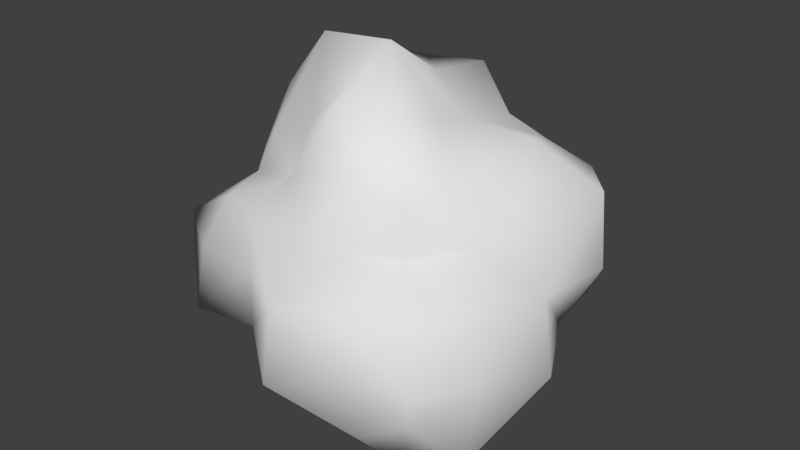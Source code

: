 # Source: Asteroid_001_flipped.blend  (saved by Blender 2.79.0; exported with 4.5.12 LTS)
import bpy
from mathutils import Matrix  # noqa: F401  (used for matrix-valued properties, if any)

bpy.ops.wm.read_factory_settings(use_empty=True)
scene = bpy.context.scene
scene.name = 'Scene'

# ---- collections
col_collection_1 = bpy.data.collections.new('Collection 1'); scene.collection.children.link(col_collection_1)

# ---- materials (node trees are filled in below, after node groups)
mat_material = bpy.data.materials.new('Material')
mat_material.alpha_threshold = 0.0
mat_material.use_transparent_shadow = False
mat_material.roughness = 0.5
mat_material.line_color = (0.0, 0.0, 0.0, 1.0)

# ---- material node trees

# ---- world
world_world = bpy.data.worlds.new('World'); scene.world = world_world
world_world.color = (0.05088, 0.05088, 0.05088)
world_world.use_sun_shadow = False
world_world.sun_shadow_jitter_overblur = 0.0
world_world.cycles.sampling_method = 'MANUAL'

# ---- meshes
me_cube = bpy.data.meshes.new('Cube')
me_cube.from_pydata([(4.54e-08, 1.008, 1.453e-07), (0.3767, 0.8879, 6.706e-08), (-2.235e-08, 1.067, -0.4448), (-0.3924, 0.9292, 1.937e-07), (1.043e-07, 0.8615, 0.3667), (0.3486, 0.8199, 0.3486), (0.3164, 0.7387, -0.3164), (-0.3776, 0.8927, -0.3776), (-0.3388, 0.7951, 0.3388), (-1.136e-07, -0.8303, -2.226e-07), (0.0, -0.6068, 0.2699), (-0.2926, -0.6666, -9.686e-08), (-2.235e-07, -0.8971, -0.3802), (0.314, -0.7228, -3.204e-07), (0.2566, -0.5882, 0.2566), (-0.2848, -0.6591, 0.2848), (-0.2914, -0.6757, -0.2914), (0.3099, -0.7223, -0.3099), (0.8891, 0.0, -2.505e-07), (0.7439, -7.451e-09, 0.322), (0.7438, -0.322, -3.353e-07), (0.9453, 7.451e-09, -0.3985), (0.9442, 0.3981, -1.416e-07), (0.9194, 0.3881, 0.3881), (0.692, -0.2979, 0.2979), (0.7937, -0.3382, -0.3382), (0.7744, 0.3306, -0.3306), (-2.608e-07, 1.676e-08, -0.8777), (0.3945, 1.49e-08, -0.9347), (-3.055e-07, -0.3506, -0.8191), (-0.3313, 2.235e-08, -0.7683), (-1.937e-07, 0.314, -0.7228), (0.3117, 0.3117, -0.727), (0.3958, -0.3958, -0.9386), (-0.2505, -0.2505, -0.5727), (-0.3173, 0.3173, -0.7411), (-0.8463, 0.0, 1.676e-07), (-0.7116, 7.451e-09, -0.3097), (-0.985, -0.4136, 1.043e-07), (-0.8201, -7.451e-09, 0.351), (-0.8703, 0.37, 1.937e-07), (-0.776, 0.3312, -0.3312), (-0.7678, -0.328, -0.328), (-0.6288, -0.2728, 0.2728), (-0.7511, 0.3213, 0.3213), (1.963e-07, -1.49e-08, 1.002), (0.294, -1.49e-08, 0.6701), (1.788e-07, 0.3328, 0.7724), (-0.4056, -1.49e-08, 0.9641), (1.714e-07, -0.3514, 0.8213), (0.324, -0.324, 0.758), (0.2675, 0.2675, 0.6156), (-0.3509, 0.3509, 0.8255), (-0.2644, -0.2644, 0.6078), (0.6825, 0.6825, 0.3445), (0.7113, 0.7113, -2.794e-08), (0.706, 0.706, -0.3565), (0.2791, 0.5537, 0.5537), (1.462e-07, 0.7183, 0.7183), (-0.3465, 0.6864, 0.6864), (0.5891, 0.2971, 0.5891), (0.5766, -1.304e-08, 0.5766), (0.5314, -0.2678, 0.5314), (0.277, 0.5496, -0.5496), (-9.872e-08, 0.6773, -0.6773), (-0.3099, 0.6143, -0.6143), (0.6332, 0.3195, -0.6332), (0.7154, 1.676e-08, -0.7154), (0.7546, -0.3812, -0.7546), (-0.5765, 0.5765, -0.2907), (-0.6299, 0.6299, 2.086e-07), (-0.5651, 0.5651, 0.2849), (-0.5412, 0.2727, -0.5412), (-0.5836, 1.863e-08, -0.5836), (-0.4613, -0.2322, -0.4613), (-0.5874, 0.2962, 0.5874), (-0.6537, -1.304e-08, 0.6537), (-0.514, -0.2589, 0.514), (0.459, -0.459, 0.231), (0.5791, -0.5791, -3.632e-07), (0.64, -0.64, -0.3229), (0.2926, -0.5804, 0.5804), (1.146e-07, -0.546, 0.546), (-0.2182, -0.4339, 0.4339), (0.3304, -0.6546, -0.6546), (-2.962e-07, -0.6252, -0.6252), (-0.2289, -0.4548, -0.4548), (-0.6802, -0.6802, -0.3433), (-0.6453, -0.6453, 2.235e-08), (-0.5413, -0.5413, 0.2728), (0.5064, 0.5064, 0.5064), (0.442, 0.442, -0.442), (-0.5226, 0.5226, -0.5226), (-0.4781, 0.4781, 0.4781), (0.5013, -0.5013, 0.5013), (0.5528, -0.5528, -0.5528), (-0.4233, -0.4233, -0.4233), (-0.3359, -0.3359, 0.3359)], [], [(0, 1, 5, 4), (1, 55, 54, 5), (4, 5, 57, 58), (5, 54, 90, 57), (0, 2, 6, 1), (2, 64, 63, 6), (1, 6, 56, 55), (6, 63, 91, 56), (0, 3, 7, 2), (3, 70, 69, 7), (2, 7, 65, 64), (7, 69, 92, 65), (0, 4, 8, 3), (4, 58, 59, 8), (3, 8, 71, 70), (8, 59, 93, 71), (9, 10, 14, 13), (10, 82, 81, 14), (13, 14, 78, 79), (14, 81, 94, 78), (9, 11, 15, 10), (11, 88, 89, 15), (10, 15, 83, 82), (15, 89, 97, 83), (9, 12, 16, 11), (12, 85, 86, 16), (11, 16, 87, 88), (16, 86, 96, 87), (9, 13, 17, 12), (13, 79, 80, 17), (12, 17, 84, 85), (17, 80, 95, 84), (18, 19, 23, 22), (19, 61, 60, 23), (22, 23, 54, 55), (23, 60, 90, 54), (18, 20, 24, 19), (20, 79, 78, 24), (19, 24, 62, 61), (24, 78, 94, 62), (18, 21, 25, 20), (21, 67, 68, 25), (20, 25, 80, 79), (25, 68, 95, 80), (18, 22, 26, 21), (22, 55, 56, 26), (21, 26, 66, 67), (26, 56, 91, 66), (27, 28, 32, 31), (28, 67, 66, 32), (31, 32, 63, 64), (32, 66, 91, 63), (27, 29, 33, 28), (29, 85, 84, 33), (28, 33, 68, 67), (33, 84, 95, 68), (27, 30, 34, 29), (30, 73, 74, 34), (29, 34, 86, 85), (34, 74, 96, 86), (27, 31, 35, 30), (31, 64, 65, 35), (30, 35, 72, 73), (35, 65, 92, 72), (36, 37, 41, 40), (37, 73, 72, 41), (40, 41, 69, 70), (41, 72, 92, 69), (36, 38, 42, 37), (38, 88, 87, 42), (37, 42, 74, 73), (42, 87, 96, 74), (36, 39, 43, 38), (39, 76, 77, 43), (38, 43, 89, 88), (43, 77, 97, 89), (36, 40, 44, 39), (40, 70, 71, 44), (39, 44, 75, 76), (44, 71, 93, 75), (45, 46, 50, 49), (46, 61, 62, 50), (49, 50, 81, 82), (50, 62, 94, 81), (45, 47, 51, 46), (47, 58, 57, 51), (46, 51, 60, 61), (51, 57, 90, 60), (45, 48, 52, 47), (48, 76, 75, 52), (47, 52, 59, 58), (52, 75, 93, 59), (45, 49, 53, 48), (49, 82, 83, 53), (48, 53, 77, 76), (53, 83, 97, 77)])
me_cube.polygons.foreach_set('use_smooth', [True] * 96)
me_cube.materials.append(mat_material)
me_cube.use_remesh_preserve_volume = False
me_cube.use_remesh_preserve_attributes = False
me_cube.use_mirror_vertex_groups = False
me_cube.update()

# ---- objects
ob_cube = bpy.data.objects.new('Cube', me_cube)

# ---- transforms, parenting, visibility, modifiers, constraints
ob_cube.location = (0.0, 0.0, 0.0)
ob_cube.lock_rotations_4d = False
ob_cube.empty_display_type = 'ARROWS'
ob_cube.lineart.crease_threshold = 0.0

# ---- collection membership
col_collection_1.objects.link(ob_cube)

# ---- scene / render settings (as saved in the file)
scene.frame_start = 1; scene.frame_end = 250; scene.frame_set(1)
scene.render.engine = 'BLENDER_EEVEE_NEXT'
scene.render.resolution_percentage = 50
scene.render.dither_intensity = 0.0
scene.cycles.use_denoising = False
scene.cycles.samples = 128
scene.cycles.sampling_pattern = 'TABULATED_SOBOL'
scene.cycles.use_adaptive_sampling = False
scene.cycles.use_light_tree = False
scene.cycles.blur_glossy = 0.0
scene.cycles.sample_clamp_indirect = 0.0
scene.view_settings.view_transform = 'Standard'
bpy.context.view_layer.update()

# ---- added for rendering (the .blend has no active camera and no usable light): camera, sun
cam_auto = bpy.data.cameras.new('AutoCamera')
cam_auto.lens = 50.0
cam_auto.sensor_width = 36.0
cam_auto.clip_end = 1000.0
ob_auto_camera = bpy.data.objects.new('AutoCamera', cam_auto)
scene.collection.objects.link(ob_auto_camera)
ob_auto_camera.location = (3.09739, -3.65558, 2.52554)
ob_auto_camera.rotation_euler = (1.09748, -7.21219e-08, 0.694738)
scene.camera = ob_auto_camera
light_auto_sun = bpy.data.lights.new('AutoSun', 'SUN')
light_auto_sun.energy = 3.0
light_auto_sun.angle = 0.0523599
ob_auto_sun = bpy.data.objects.new('AutoSun', light_auto_sun)
scene.collection.objects.link(ob_auto_sun)
ob_auto_sun.rotation_euler = (0.872665, 0.174533, 0.523599)
bpy.context.view_layer.update()
